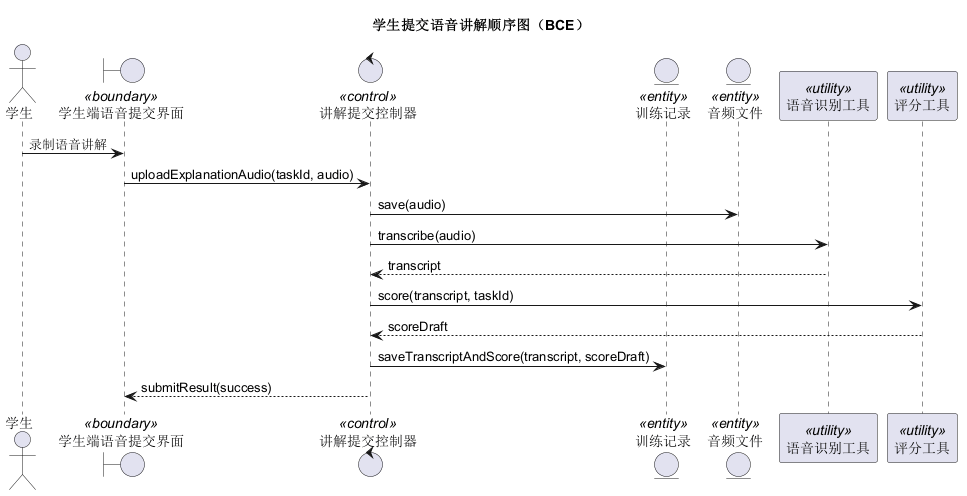

The diagram above was rendered by PlantUML. Its source (embedded in the PNG):
@startuml
title 学生提交语音讲解顺序图（BCE）
actor 学生
boundary "学生端语音提交界面" as UI <<boundary>>
control "讲解提交控制器" as SubmitCtl <<control>>
entity "训练记录" as Record <<entity>>
entity "音频文件" as Audio <<entity>>
participant "语音识别工具" as ASR <<utility>>
participant "评分工具" as Scorer <<utility>>

学生 -> UI : 录制语音讲解
UI -> SubmitCtl : uploadExplanationAudio(taskId, audio)
SubmitCtl -> Audio : save(audio)
SubmitCtl -> ASR : transcribe(audio)
ASR --> SubmitCtl : transcript
SubmitCtl -> Scorer : score(transcript, taskId)
Scorer --> SubmitCtl : scoreDraft
SubmitCtl -> Record : saveTranscriptAndScore(transcript, scoreDraft)
SubmitCtl --> UI : submitResult(success)
@enduml